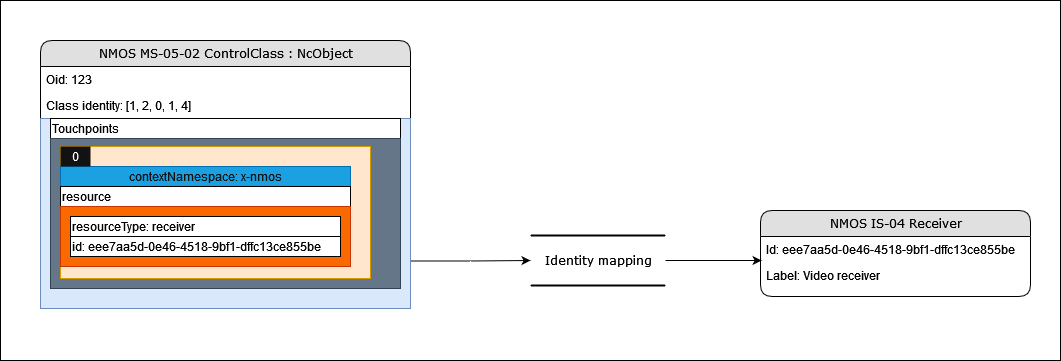

The diagram above was exported from draw.io. Its source (the exported page's mxGraphModel, read from the mxfile embedded in the PNG):
<mxGraphModel dx="1422" dy="953" grid="1" gridSize="10" guides="1" tooltips="1" connect="1" arrows="1" fold="1" page="1" pageScale="1" pageWidth="1100" pageHeight="850" background="none" math="0" shadow="0">
  <root>
    <mxCell id="0" />
    <mxCell id="1" parent="0" />
    <mxCell id="-PFylBnBgyErokk3_grO-30" value="" style="rounded=0;whiteSpace=wrap;html=1;" parent="1" vertex="1">
      <mxGeometry x="10" y="20" width="1060" height="360" as="geometry" />
    </mxCell>
    <mxCell id="-PFylBnBgyErokk3_grO-31" value="" style="group" parent="1" vertex="1" connectable="0">
      <mxGeometry x="50" y="60" width="990" height="268" as="geometry" />
    </mxCell>
    <mxCell id="21ea969265ad0168-14" value="NMOS MS-05-02 ControlClass : NcObject" style="swimlane;html=1;fontStyle=0;childLayout=stackLayout;horizontal=1;startSize=26;fillColor=#e0e0e0;horizontalStack=0;resizeParent=1;resizeLast=0;collapsible=1;marginBottom=0;swimlaneFillColor=#ffffff;align=center;rounded=1;shadow=0;comic=0;labelBackgroundColor=none;strokeWidth=1;fontFamily=Verdana;fontSize=12" parent="-PFylBnBgyErokk3_grO-31" vertex="1">
      <mxGeometry width="370" height="268" as="geometry" />
    </mxCell>
    <mxCell id="21ea969265ad0168-15" value="Oid: 123" style="text;html=1;strokeColor=none;fillColor=none;spacingLeft=4;spacingRight=4;whiteSpace=wrap;overflow=hidden;rotatable=0;points=[[0,0.5],[1,0.5]];portConstraint=eastwest;" parent="21ea969265ad0168-14" vertex="1">
      <mxGeometry y="26" width="370" height="26" as="geometry" />
    </mxCell>
    <mxCell id="21ea969265ad0168-16" value="Class identity: [1, 2, 0, 1, 4]" style="text;html=1;strokeColor=none;fillColor=none;spacingLeft=4;spacingRight=4;whiteSpace=wrap;overflow=hidden;rotatable=0;points=[[0,0.5],[1,0.5]];portConstraint=eastwest;" parent="21ea969265ad0168-14" vertex="1">
      <mxGeometry y="52" width="370" height="26" as="geometry" />
    </mxCell>
    <mxCell id="-PFylBnBgyErokk3_grO-26" value="" style="group" parent="21ea969265ad0168-14" vertex="1" connectable="0">
      <mxGeometry y="78" width="370" height="190" as="geometry" />
    </mxCell>
    <mxCell id="-PFylBnBgyErokk3_grO-27" value="" style="rounded=0;whiteSpace=wrap;html=1;" parent="-PFylBnBgyErokk3_grO-26" vertex="1">
      <mxGeometry x="250" y="110" width="120" height="60" as="geometry" />
    </mxCell>
    <mxCell id="-PFylBnBgyErokk3_grO-1" value="" style="rounded=0;whiteSpace=wrap;html=1;fillColor=#dae8fc;strokeColor=#6c8ebf;" parent="-PFylBnBgyErokk3_grO-26" vertex="1">
      <mxGeometry width="370" height="190" as="geometry" />
    </mxCell>
    <mxCell id="-PFylBnBgyErokk3_grO-2" value="Touchpoints" style="rounded=0;whiteSpace=wrap;html=1;align=left;" parent="-PFylBnBgyErokk3_grO-26" vertex="1">
      <mxGeometry x="10" width="350" height="20" as="geometry" />
    </mxCell>
    <mxCell id="-PFylBnBgyErokk3_grO-3" value="" style="rounded=0;whiteSpace=wrap;html=1;fillColor=#647687;strokeColor=#314354;fontColor=#ffffff;" parent="-PFylBnBgyErokk3_grO-26" vertex="1">
      <mxGeometry x="10" y="20" width="350" height="150" as="geometry" />
    </mxCell>
    <mxCell id="-PFylBnBgyErokk3_grO-4" value="" style="rounded=0;whiteSpace=wrap;html=1;fillColor=#ffe6cc;strokeColor=#d79b00;" parent="-PFylBnBgyErokk3_grO-26" vertex="1">
      <mxGeometry x="20" y="28" width="310" height="132" as="geometry" />
    </mxCell>
    <mxCell id="-PFylBnBgyErokk3_grO-5" value="contextNamespace: x-nmos" style="rounded=0;whiteSpace=wrap;html=1;fillColor=#1ba1e2;strokeColor=#006EAF;fontColor=#121212;" parent="-PFylBnBgyErokk3_grO-26" vertex="1">
      <mxGeometry x="20" y="48" width="290" height="20" as="geometry" />
    </mxCell>
    <mxCell id="-PFylBnBgyErokk3_grO-6" value="resource" style="rounded=0;whiteSpace=wrap;html=1;align=left;" parent="-PFylBnBgyErokk3_grO-26" vertex="1">
      <mxGeometry x="20" y="68" width="290" height="20" as="geometry" />
    </mxCell>
    <mxCell id="-PFylBnBgyErokk3_grO-7" value="" style="rounded=0;whiteSpace=wrap;html=1;fillColor=#fa6800;strokeColor=#C73500;fontColor=#ffffff;" parent="-PFylBnBgyErokk3_grO-26" vertex="1">
      <mxGeometry x="20" y="88" width="290" height="60" as="geometry" />
    </mxCell>
    <mxCell id="-PFylBnBgyErokk3_grO-8" value="Type: node" style="rounded=0;whiteSpace=wrap;html=1;align=left;" parent="-PFylBnBgyErokk3_grO-26" vertex="1">
      <mxGeometry x="30" y="98" width="270" height="20" as="geometry" />
    </mxCell>
    <mxCell id="-PFylBnBgyErokk3_grO-9" value="ID: eee7aa5d-0e46-4518-9bf1-dffc13ce855be" style="rounded=0;whiteSpace=wrap;html=1;align=left;" parent="-PFylBnBgyErokk3_grO-26" vertex="1">
      <mxGeometry x="30" y="118" width="270" height="20" as="geometry" />
    </mxCell>
    <mxCell id="-PFylBnBgyErokk3_grO-11" value="" style="rounded=0;whiteSpace=wrap;html=1;fillColor=#fa6800;strokeColor=#C73500;fontColor=#ffffff;" parent="-PFylBnBgyErokk3_grO-26" vertex="1">
      <mxGeometry x="20" y="88" width="290" height="60" as="geometry" />
    </mxCell>
    <mxCell id="-PFylBnBgyErokk3_grO-12" value="resourceType: receiver" style="rounded=0;whiteSpace=wrap;html=1;align=left;" parent="-PFylBnBgyErokk3_grO-26" vertex="1">
      <mxGeometry x="30" y="98" width="270" height="20" as="geometry" />
    </mxCell>
    <mxCell id="-PFylBnBgyErokk3_grO-13" value="id: eee7aa5d-0e46-4518-9bf1-dffc13ce855be" style="rounded=0;whiteSpace=wrap;html=1;align=left;" parent="-PFylBnBgyErokk3_grO-26" vertex="1">
      <mxGeometry x="30" y="118" width="270" height="20" as="geometry" />
    </mxCell>
    <mxCell id="-PFylBnBgyErokk3_grO-14" value="0" style="rounded=0;whiteSpace=wrap;html=1;strokeColor=none;fontColor=#ffffff;fillColor=#121212;" parent="-PFylBnBgyErokk3_grO-26" vertex="1">
      <mxGeometry x="20" y="28" width="30" height="20" as="geometry" />
    </mxCell>
    <mxCell id="21ea969265ad0168-26" value="NMOS IS-04 Receiver" style="swimlane;html=1;fontStyle=0;childLayout=stackLayout;horizontal=1;startSize=26;fillColor=#e0e0e0;horizontalStack=0;resizeParent=1;resizeLast=0;collapsible=1;marginBottom=0;swimlaneFillColor=#ffffff;align=center;rounded=1;shadow=0;comic=0;labelBackgroundColor=none;strokeWidth=1;fontFamily=Verdana;fontSize=12" parent="-PFylBnBgyErokk3_grO-31" vertex="1">
      <mxGeometry x="720" y="170" width="270" height="86" as="geometry" />
    </mxCell>
    <mxCell id="21ea969265ad0168-27" value="Id: eee7aa5d-0e46-4518-9bf1-dffc13ce855be" style="text;html=1;strokeColor=none;fillColor=none;spacingLeft=4;spacingRight=4;whiteSpace=wrap;overflow=hidden;rotatable=0;points=[[0,0.5],[1,0.5]];portConstraint=eastwest;" parent="21ea969265ad0168-26" vertex="1">
      <mxGeometry y="26" width="270" height="26" as="geometry" />
    </mxCell>
    <mxCell id="21ea969265ad0168-28" value="Label: Video receiver" style="text;html=1;strokeColor=none;fillColor=none;spacingLeft=4;spacingRight=4;whiteSpace=wrap;overflow=hidden;rotatable=0;points=[[0,0.5],[1,0.5]];portConstraint=eastwest;" parent="21ea969265ad0168-26" vertex="1">
      <mxGeometry y="52" width="270" height="26" as="geometry" />
    </mxCell>
    <mxCell id="21ea969265ad0168-30" value="Identity mapping" style="html=1;rounded=0;shadow=0;comic=0;labelBackgroundColor=none;strokeWidth=2;fontFamily=Verdana;fontSize=12;align=center;shape=mxgraph.ios7ui.horLines;" parent="-PFylBnBgyErokk3_grO-31" vertex="1">
      <mxGeometry x="490" y="195" width="135" height="50" as="geometry" />
    </mxCell>
    <mxCell id="-PFylBnBgyErokk3_grO-28" style="edgeStyle=orthogonalEdgeStyle;rounded=0;orthogonalLoop=1;jettySize=auto;html=1;exitX=1;exitY=0.75;exitDx=0;exitDy=0;" parent="-PFylBnBgyErokk3_grO-31" source="-PFylBnBgyErokk3_grO-1" target="21ea969265ad0168-30" edge="1">
      <mxGeometry relative="1" as="geometry" />
    </mxCell>
    <mxCell id="-PFylBnBgyErokk3_grO-29" style="edgeStyle=orthogonalEdgeStyle;rounded=0;orthogonalLoop=1;jettySize=auto;html=1;exitX=1;exitY=0.5;exitDx=0;exitDy=0;exitPerimeter=0;entryX=0.004;entryY=0.923;entryDx=0;entryDy=0;entryPerimeter=0;" parent="-PFylBnBgyErokk3_grO-31" source="21ea969265ad0168-30" target="21ea969265ad0168-27" edge="1">
      <mxGeometry relative="1" as="geometry">
        <mxPoint x="460" y="365.5" as="sourcePoint" />
        <mxPoint x="580" y="365" as="targetPoint" />
      </mxGeometry>
    </mxCell>
  </root>
</mxGraphModel>